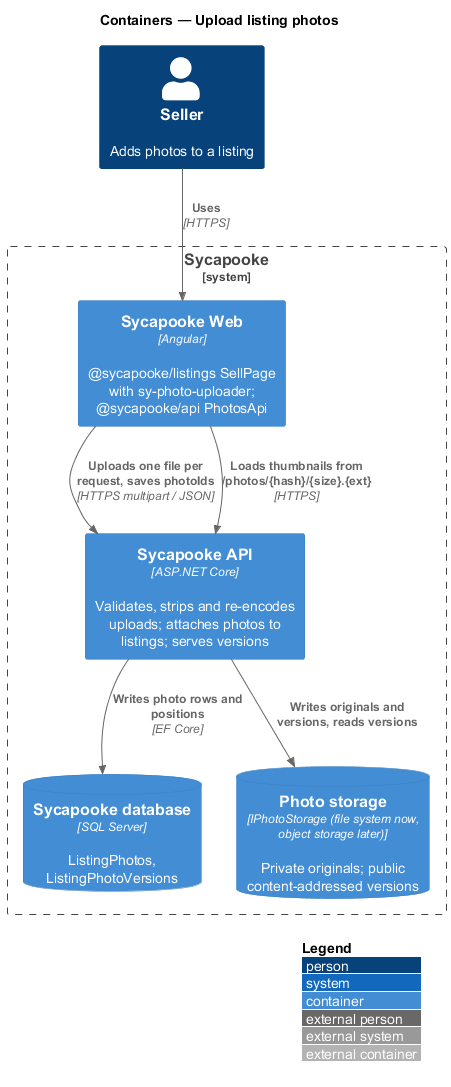

The diagram above was rendered by PlantUML. Its source (embedded in the PNG):
@startuml
!include <C4/C4_Container>
LAYOUT_WITH_LEGEND()
title Containers — Upload listing photos

Person(seller, "Seller", "Adds photos to a listing")
System_Boundary(sycapooke, "Sycapooke") {
  Container(web, "Sycapooke Web", "Angular", "@sycapooke/listings SellPage with sy-photo-uploader; @sycapooke/api PhotosApi")
  Container(api, "Sycapooke API", "ASP.NET Core", "Validates, strips and re-encodes uploads; attaches photos to listings; serves versions")
  ContainerDb(db, "Sycapooke database", "SQL Server", "ListingPhotos, ListingPhotoVersions")
  ContainerDb(storage, "Photo storage", "IPhotoStorage (file system now, object storage later)", "Private originals; public content-addressed versions")
}

Rel(seller, web, "Uses", "HTTPS")
Rel(web, api, "Uploads one file per request, saves photoIds", "HTTPS multipart / JSON")
Rel(api, storage, "Writes originals and versions, reads versions")
Rel(api, db, "Writes photo rows and positions", "EF Core")
Rel(web, api, "Loads thumbnails from /photos/{hash}/{size}.{ext}", "HTTPS")
@enduml